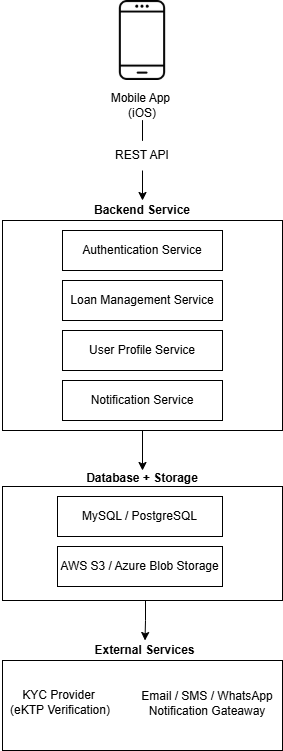

The diagram above was exported from draw.io. Its source (the exported page's mxGraphModel, read from the mxfile embedded in the PNG):
<mxGraphModel dx="1044" dy="527" grid="1" gridSize="10" guides="1" tooltips="1" connect="1" arrows="1" fold="1" page="1" pageScale="1" pageWidth="850" pageHeight="1100" math="0" shadow="0">
  <root>
    <mxCell id="0" />
    <mxCell id="1" parent="0" />
    <mxCell id="nmj7VPwnu3nmkdFFI2mI-31" style="edgeStyle=orthogonalEdgeStyle;rounded=0;orthogonalLoop=1;jettySize=auto;html=1;exitX=0.5;exitY=1;exitDx=0;exitDy=0;entryX=0.5;entryY=0;entryDx=0;entryDy=0;" parent="1" source="nmj7VPwnu3nmkdFFI2mI-22" target="nmj7VPwnu3nmkdFFI2mI-17" edge="1">
      <mxGeometry relative="1" as="geometry">
        <Array as="points">
          <mxPoint x="373" y="640" />
          <mxPoint x="373" y="660" />
        </Array>
      </mxGeometry>
    </mxCell>
    <mxCell id="nmj7VPwnu3nmkdFFI2mI-22" value="" style="rounded=0;whiteSpace=wrap;html=1;" parent="1" vertex="1">
      <mxGeometry x="230" y="526" width="280" height="114" as="geometry" />
    </mxCell>
    <mxCell id="nmj7VPwnu3nmkdFFI2mI-30" style="edgeStyle=orthogonalEdgeStyle;rounded=0;orthogonalLoop=1;jettySize=auto;html=1;exitX=0.5;exitY=1;exitDx=0;exitDy=0;entryX=0.5;entryY=0;entryDx=0;entryDy=0;" parent="1" source="nmj7VPwnu3nmkdFFI2mI-21" target="nmj7VPwnu3nmkdFFI2mI-13" edge="1">
      <mxGeometry relative="1" as="geometry" />
    </mxCell>
    <mxCell id="nmj7VPwnu3nmkdFFI2mI-21" value="" style="rounded=0;whiteSpace=wrap;html=1;" parent="1" vertex="1">
      <mxGeometry x="230" y="260" width="280" height="210" as="geometry" />
    </mxCell>
    <mxCell id="nmj7VPwnu3nmkdFFI2mI-4" value="" style="shape=image;verticalLabelPosition=bottom;labelBackgroundColor=default;verticalAlign=top;aspect=fixed;imageAspect=0;image=data:image/png,(base64 omitted: 7456 chars);" parent="1" vertex="1">
      <mxGeometry x="330" y="40" width="80" height="80" as="geometry" />
    </mxCell>
    <mxCell id="nmj7VPwnu3nmkdFFI2mI-27" style="edgeStyle=orthogonalEdgeStyle;rounded=0;orthogonalLoop=1;jettySize=auto;html=1;exitX=0.5;exitY=1;exitDx=0;exitDy=0;endArrow=none;startFill=0;" parent="1" source="nmj7VPwnu3nmkdFFI2mI-6" target="nmj7VPwnu3nmkdFFI2mI-7" edge="1">
      <mxGeometry relative="1" as="geometry" />
    </mxCell>
    <mxCell id="nmj7VPwnu3nmkdFFI2mI-6" value="Mobile App&amp;nbsp;&lt;div&gt;(iOS)&lt;/div&gt;" style="text;html=1;align=center;verticalAlign=middle;whiteSpace=wrap;rounded=0;" parent="1" vertex="1">
      <mxGeometry x="295" y="130" width="150" height="30" as="geometry" />
    </mxCell>
    <mxCell id="nmj7VPwnu3nmkdFFI2mI-28" style="edgeStyle=orthogonalEdgeStyle;rounded=0;orthogonalLoop=1;jettySize=auto;html=1;exitX=0.5;exitY=1;exitDx=0;exitDy=0;" parent="1" source="nmj7VPwnu3nmkdFFI2mI-7" target="nmj7VPwnu3nmkdFFI2mI-8" edge="1">
      <mxGeometry relative="1" as="geometry" />
    </mxCell>
    <mxCell id="nmj7VPwnu3nmkdFFI2mI-7" value="REST API" style="text;html=1;align=center;verticalAlign=middle;whiteSpace=wrap;rounded=0;" parent="1" vertex="1">
      <mxGeometry x="295" y="180" width="150" height="30" as="geometry" />
    </mxCell>
    <mxCell id="nmj7VPwnu3nmkdFFI2mI-8" value="&lt;b&gt;Backend Service&lt;/b&gt;" style="text;html=1;align=center;verticalAlign=middle;whiteSpace=wrap;rounded=0;" parent="1" vertex="1">
      <mxGeometry x="295" y="240" width="150" height="20" as="geometry" />
    </mxCell>
    <mxCell id="nmj7VPwnu3nmkdFFI2mI-9" value="Authentication Service" style="rounded=0;whiteSpace=wrap;html=1;" parent="1" vertex="1">
      <mxGeometry x="290" y="270" width="160" height="40" as="geometry" />
    </mxCell>
    <mxCell id="nmj7VPwnu3nmkdFFI2mI-10" value="Loan Management Service" style="rounded=0;whiteSpace=wrap;html=1;" parent="1" vertex="1">
      <mxGeometry x="290" y="320" width="160" height="40" as="geometry" />
    </mxCell>
    <mxCell id="nmj7VPwnu3nmkdFFI2mI-11" value="User Profile Service" style="rounded=0;whiteSpace=wrap;html=1;" parent="1" vertex="1">
      <mxGeometry x="290" y="370" width="160" height="40" as="geometry" />
    </mxCell>
    <mxCell id="nmj7VPwnu3nmkdFFI2mI-12" value="Notification Service" style="rounded=0;whiteSpace=wrap;html=1;" parent="1" vertex="1">
      <mxGeometry x="290" y="420" width="160" height="40" as="geometry" />
    </mxCell>
    <mxCell id="nmj7VPwnu3nmkdFFI2mI-13" value="&lt;b&gt;Database + Storage&lt;/b&gt;" style="text;html=1;align=center;verticalAlign=middle;whiteSpace=wrap;rounded=0;" parent="1" vertex="1">
      <mxGeometry x="295" y="510" width="150" height="16" as="geometry" />
    </mxCell>
    <mxCell id="nmj7VPwnu3nmkdFFI2mI-15" value="MySQL / PostgreSQL" style="rounded=0;whiteSpace=wrap;html=1;" parent="1" vertex="1">
      <mxGeometry x="285" y="536" width="165" height="40" as="geometry" />
    </mxCell>
    <mxCell id="nmj7VPwnu3nmkdFFI2mI-16" value="AWS S3 / Azure Blob Storage" style="rounded=0;whiteSpace=wrap;html=1;" parent="1" vertex="1">
      <mxGeometry x="285" y="586" width="165" height="40" as="geometry" />
    </mxCell>
    <mxCell id="nmj7VPwnu3nmkdFFI2mI-17" value="&lt;b&gt;External Services&lt;/b&gt;" style="text;html=1;align=center;verticalAlign=middle;whiteSpace=wrap;rounded=0;" parent="1" vertex="1">
      <mxGeometry x="300" y="680" width="145" height="20" as="geometry" />
    </mxCell>
    <mxCell id="nmj7VPwnu3nmkdFFI2mI-23" value="" style="rounded=0;whiteSpace=wrap;html=1;" parent="1" vertex="1">
      <mxGeometry x="230" y="700" width="280" height="90" as="geometry" />
    </mxCell>
    <mxCell id="nmj7VPwnu3nmkdFFI2mI-24" value="KYC Provider" style="text;html=1;align=center;verticalAlign=middle;whiteSpace=wrap;rounded=0;" parent="1" vertex="1">
      <mxGeometry x="244" y="720" width="85" height="30" as="geometry" />
    </mxCell>
    <mxCell id="nmj7VPwnu3nmkdFFI2mI-25" value="(eKTP Verification)" style="text;html=1;align=center;verticalAlign=middle;whiteSpace=wrap;rounded=0;" parent="1" vertex="1">
      <mxGeometry x="227.5" y="740" width="120" height="20" as="geometry" />
    </mxCell>
    <mxCell id="nmj7VPwnu3nmkdFFI2mI-26" value="Email / SMS / WhatsApp Notification Gateaway" style="text;html=1;align=center;verticalAlign=middle;whiteSpace=wrap;rounded=0;" parent="1" vertex="1">
      <mxGeometry x="360" y="728" width="150" height="30" as="geometry" />
    </mxCell>
  </root>
</mxGraphModel>